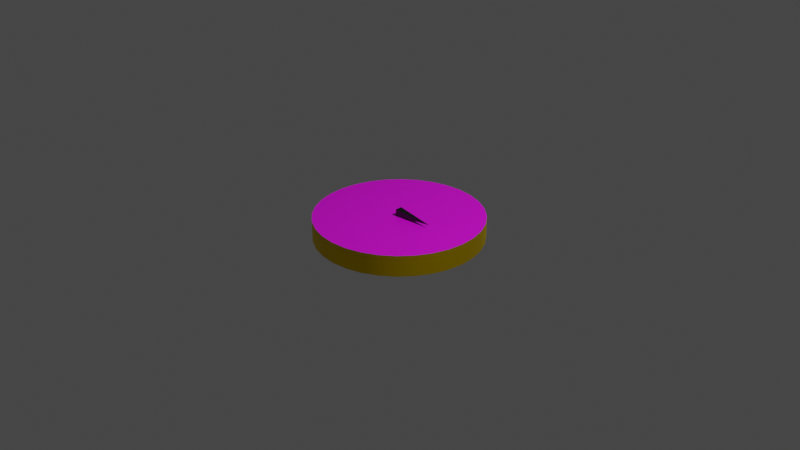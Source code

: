 # Source: compass.blend  (saved by Blender 3.4.6; exported with 4.5.12 LTS)
import bpy
from mathutils import Matrix  # noqa: F401  (used for matrix-valued properties, if any)

bpy.ops.wm.read_factory_settings(use_empty=True)
scene = bpy.context.scene
scene.name = 'Scene'

# ---- collections
col_collection = bpy.data.collections.new('Collection'); scene.collection.children.link(col_collection)
col_export = bpy.data.collections.new('Export'); scene.collection.children.link(col_export)

# ---- images (referenced by path relative to the original .blend; pixels are not part of the script)
import os
ASSET_DIR = os.environ.get("B2B_ASSET_DIR", "")  # directory of the original .blend (textures are referenced by path, not embedded)
HERE = os.path.dirname(os.path.abspath(__file__))  # packed textures are extracted next to this script under _unpacked/

def load_image(name, relpath, width, height, colorspace="sRGB"):
    """Load a texture the original file referenced (path relative to the .blend, or extracted next to this script)."""
    p = next((c for c in (os.path.join(HERE, relpath), os.path.join(ASSET_DIR, relpath)) if relpath and os.path.exists(c)), "")
    if p:
        img = bpy.data.images.load(p, check_existing=True)
        img.name = name
    else:  # same state as the original file: an image datablock whose file is absent (Cycles renders it pink)
        img = bpy.data.images.new(name, width, height)
        img.source = "FILE"
        img.filepath = "//" + (relpath or name)
    img.colorspace_settings.name = colorspace
    return img
img_compass_png = load_image('compass.png', 'compass.png', 1024, 1024, 'sRGB')

# ---- materials (node trees are filled in below, after node groups)
mat_material = bpy.data.materials.new('Material')
mat_material.alpha_threshold = 0.0
mat_material.use_transparent_shadow = False
mat_material.roughness = 0.5
mat_material.line_color = (0.0, 0.0, 0.0, 1.0)
mat_compassimg = bpy.data.materials.new('CompassImg')
mat_compassimg.use_transparent_shadow = False
mat_arrow = bpy.data.materials.new('Arrow')
mat_arrow.use_transparent_shadow = False

# ---- node groups
ng_auto_smooth = bpy.data.node_groups.new('Auto Smooth', 'GeometryNodeTree')
_s = ng_auto_smooth.interface.new_socket(name='Geometry', in_out='OUTPUT', socket_type='NodeSocketGeometry')
_s = ng_auto_smooth.interface.new_socket(name='Geometry', in_out='INPUT', socket_type='NodeSocketGeometry')
_s = ng_auto_smooth.interface.new_socket(name='Angle', in_out='INPUT', socket_type='NodeSocketFloat')
_s.subtype = 'ANGLE'
_s.min_value = 0.0
_s.max_value = 3.142
ng_auto_smooth.is_modifier = True
_N = ng_auto_smooth.nodes; _L = ng_auto_smooth.links
n0 = _N.new('NodeGroupOutput'); n0.name = 'Group Output'; n0.location = (480, -100)
n1 = _N.new('NodeGroupInput'); n1.name = 'Group Input'; n1.location = (-420, -300)
n2 = _N.new('NodeGroupInput'); n2.name = 'Group Input.001'; n2.location = (-60, -100)
n3 = _N.new('GeometryNodeSetShadeSmooth'); n3.name = 'Set Shade Smooth'; n3.location = (120, -100)
n3.domain = 'EDGE'
n4 = _N.new('GeometryNodeSetShadeSmooth'); n4.name = 'Set Shade Smooth.001'; n4.location = (300, -100)
n5 = _N.new('GeometryNodeInputMeshEdgeAngle'); n5.name = 'Edge Angle'; n5.location = (-420, -220)
n6 = _N.new('GeometryNodeInputEdgeSmooth'); n6.name = 'Is Edge Smooth'; n6.location = (-60, -160)
n7 = _N.new('GeometryNodeInputShadeSmooth'); n7.name = 'Is Face Smooth'; n7.location = (-240, -340)
n8 = _N.new('FunctionNodeBooleanMath'); n8.name = 'Boolean Math'; n8.location = (-60, -220)
n9 = _N.new('FunctionNodeCompare'); n9.name = 'Compare'; n9.location = (-240, -180)
n9.operation = 'LESS_EQUAL'
_L.new(n5.outputs[0], n9.inputs[0])
_L.new(n4.outputs[0], n0.inputs[0])
_L.new(n1.outputs[1], n9.inputs[1])
_L.new(n9.outputs[0], n8.inputs[0])
_L.new(n7.outputs[0], n8.inputs[1])
_L.new(n2.outputs[0], n3.inputs[0])
_L.new(n6.outputs[0], n3.inputs[1])
_L.new(n3.outputs[0], n4.inputs[0])
_L.new(n8.outputs[0], n3.inputs[2])
n0.is_active_output = True

# ---- material node trees
mat_material.use_nodes = True; mat_material.node_tree.nodes.clear()
_N = mat_material.node_tree.nodes; _L = mat_material.node_tree.links
n0 = _N.new('ShaderNodeOutputMaterial'); n0.name = 'Material Output'; n0.location = (300, 300)
n1 = _N.new('ShaderNodeBsdfPrincipled'); n1.name = 'Principled BSDF'; n1.location = (10, 300)
n1.distribution = 'GGX'
n1.subsurface_method = 'RANDOM_WALK_SKIN'
n1.inputs[0].default_value = (1.0, 0.6795, 0.0, 1.0)
n1.inputs[1].default_value = 1.0
n1.inputs[2].default_value = 0.5682
n1.inputs[3].default_value = 1.45
n1.inputs[13].default_value = 1.0
n1.inputs[27].default_value = (0.0, 0.0, 0.0, 1.0)
n1.inputs[28].default_value = 1.0
_L.new(n1.outputs[0], n0.inputs[0])
n0.is_active_output = True
mat_compassimg.use_nodes = True; mat_compassimg.node_tree.nodes.clear()
_N = mat_compassimg.node_tree.nodes; _L = mat_compassimg.node_tree.links
n0 = _N.new('ShaderNodeBsdfPrincipled'); n0.name = 'Principled BSDF'; n0.location = (10, 300)
n0.distribution = 'GGX'
n0.subsurface_method = 'RANDOM_WALK_SKIN'
n0.inputs[3].default_value = 1.45
n0.inputs[27].default_value = (0.0, 0.0, 0.0, 1.0)
n0.inputs[28].default_value = 1.0
n1 = _N.new('ShaderNodeOutputMaterial'); n1.name = 'Material Output'; n1.location = (300, 300)
n2 = _N.new('ShaderNodeTexImage'); n2.name = 'Image Texture'; n2.location = (-373, 217)
n2.image = img_compass_png
_L.new(n0.outputs[0], n1.inputs[0])
_L.new(n2.outputs[0], n0.inputs[0])
n1.is_active_output = True
mat_arrow.use_nodes = True; mat_arrow.node_tree.nodes.clear()
_N = mat_arrow.node_tree.nodes; _L = mat_arrow.node_tree.links
n0 = _N.new('ShaderNodeBsdfPrincipled'); n0.name = 'Principled BSDF'; n0.location = (10, 300)
n0.distribution = 'GGX'
n0.subsurface_method = 'RANDOM_WALK_SKIN'
n0.inputs[0].default_value = (0.05458, 0.05458, 0.05458, 1.0)
n0.inputs[1].default_value = 1.0
n0.inputs[2].default_value = 0.3909
n0.inputs[3].default_value = 1.45
n0.inputs[13].default_value = 0.0
n0.inputs[27].default_value = (0.0, 0.0, 0.0, 1.0)
n0.inputs[28].default_value = 1.0
n1 = _N.new('ShaderNodeOutputMaterial'); n1.name = 'Material Output'; n1.location = (300, 300)
_L.new(n0.outputs[0], n1.inputs[0])
n1.is_active_output = True

# ---- world
world_world = bpy.data.worlds.new('World'); scene.world = world_world
world_world.use_nodes = True; world_world.node_tree.nodes.clear()
_N = world_world.node_tree.nodes; _L = world_world.node_tree.links
n0 = _N.new('ShaderNodeOutputWorld'); n0.name = 'World Output'; n0.location = (300, 300)
n1 = _N.new('ShaderNodeBackground'); n1.name = 'Background'; n1.location = (10, 300)
n1.inputs[0].default_value = (0.05088, 0.05088, 0.05088, 1.0)
_L.new(n1.outputs[0], n0.inputs[0])
n0.is_active_output = True
world_world.color = (0.05088, 0.05088, 0.05088)
world_world.use_sun_shadow = False
world_world.sun_shadow_jitter_overblur = 0.0

# ---- cameras
cam_camera = bpy.data.cameras.new('Camera')
cam_camera.clip_end = 100.0
cam_camera.ortho_scale = 7.314

# ---- lights
light_light = bpy.data.lights.new('Light', 'POINT')
light_light.transmission_factor = 0.0
light_light.energy = 1000.0
light_light.shadow_soft_size = 0.1
light_light.shadow_maximum_resolution = 0.006
light_light.use_absolute_resolution = True

# ---- meshes
me_cylinder_001 = bpy.data.meshes.new('Cylinder.001')
me_cylinder_001.from_pydata([(0.0, 0.025, -0.0025), (0.0, 0.025, 0.0025), (0.004877, 0.02452, -0.0025), (0.004877, 0.02452, 0.0025), (0.009567, 0.0231, -0.0025), (0.009567, 0.0231, 0.0025), (0.01389, 0.02079, -0.0025), (0.01389, 0.02079, 0.0025), (0.01768, 0.01768, -0.0025), (0.01768, 0.01768, 0.0025), (0.02079, 0.01389, -0.0025), (0.02079, 0.01389, 0.0025), (0.0231, 0.009567, -0.0025), (0.0231, 0.009567, 0.0025), (0.02452, 0.004877, -0.0025), (0.02452, 0.004877, 0.0025), (0.025, 0.0, -0.0025), (0.025, 0.0, 0.0025), (0.02452, -0.004877, -0.0025), (0.02452, -0.004877, 0.0025), (0.0231, -0.009567, -0.0025), (0.0231, -0.009567, 0.0025), (0.02079, -0.01389, -0.0025), (0.02079, -0.01389, 0.0025), (0.01768, -0.01768, -0.0025), (0.01768, -0.01768, 0.0025), (0.01389, -0.02079, -0.0025), (0.01389, -0.02079, 0.0025), (0.009567, -0.0231, -0.0025), (0.009567, -0.0231, 0.0025), (0.004877, -0.02452, -0.0025), (0.004877, -0.02452, 0.0025), (0.0, -0.025, -0.0025), (0.0, -0.025, 0.0025), (-0.004877, -0.02452, -0.0025), (-0.004877, -0.02452, 0.0025), (-0.009567, -0.0231, -0.0025), (-0.009567, -0.0231, 0.0025), (-0.01389, -0.02079, -0.0025), (-0.01389, -0.02079, 0.0025), (-0.01768, -0.01768, -0.0025), (-0.01768, -0.01768, 0.0025), (-0.02079, -0.01389, -0.0025), (-0.02079, -0.01389, 0.0025), (-0.0231, -0.009567, -0.0025), (-0.0231, -0.009567, 0.0025), (-0.02452, -0.004877, -0.0025), (-0.02452, -0.004877, 0.0025), (-0.025, 0.0, -0.0025), (-0.025, 0.0, 0.0025), (-0.02452, 0.004877, -0.0025), (-0.02452, 0.004877, 0.0025), (-0.0231, 0.009567, -0.0025), (-0.0231, 0.009567, 0.0025), (-0.02079, 0.01389, -0.0025), (-0.02079, 0.01389, 0.0025), (-0.01768, 0.01768, -0.0025), (-0.01768, 0.01768, 0.0025), (-0.01389, 0.02079, -0.0025), (-0.01389, 0.02079, 0.0025), (-0.009567, 0.0231, -0.0025), (-0.009567, 0.0231, 0.0025), (-0.004877, 0.02452, -0.0025), (-0.004877, 0.02452, 0.0025)], [], [(0, 1, 3, 2), (2, 3, 5, 4), (4, 5, 7, 6), (6, 7, 9, 8), (8, 9, 11, 10), (10, 11, 13, 12), (12, 13, 15, 14), (14, 15, 17, 16), (16, 17, 19, 18), (18, 19, 21, 20), (20, 21, 23, 22), (22, 23, 25, 24), (24, 25, 27, 26), (26, 27, 29, 28), (28, 29, 31, 30), (30, 31, 33, 32), (32, 33, 35, 34), (34, 35, 37, 36), (36, 37, 39, 38), (38, 39, 41, 40), (40, 41, 43, 42), (42, 43, 45, 44), (44, 45, 47, 46), (46, 47, 49, 48), (48, 49, 51, 50), (50, 51, 53, 52), (52, 53, 55, 54), (54, 55, 57, 56), (56, 57, 59, 58), (58, 59, 61, 60), (3, 1, 63, 61, 59, 57, 55, 53, 51, 49, 47, 45, 43, 41, 39, 37, 35, 33, 31, 29, 27, 25, 23, 21, 19, 17, 15, 13, 11, 9, 7, 5), (60, 61, 63, 62), (62, 63, 1, 0), (0, 2, 4, 6, 8, 10, 12, 14, 16, 18, 20, 22, 24, 26, 28, 30, 32, 34, 36, 38, 40, 42, 44, 46, 48, 50, 52, 54, 56, 58, 60, 62)])
me_cylinder_001.polygons.foreach_set('use_smooth', [True] * 34)
_uv = me_cylinder_001.uv_layers.new(name='UVMap')
_uv.uv.foreach_set('vector', [1.0, 0.5, 1.0, 1.0, 0.9688, 1.0, 0.9688, 0.5, 0.9688, 0.5, 0.9688, 1.0, 0.9375, 1.0, 0.9375, 0.5, 0.9375, 0.5, 0.9375, 1.0, 0.9062, 1.0, 0.9062, 0.5, 0.9062, 0.5, 0.9062, 1.0, 0.875, 1.0, 0.875, 0.5, 0.875, 0.5, 0.875, 1.0, 0.8438, 1.0, 0.8438, 0.5, 0.8438, 0.5, 0.8438, 1.0, 0.8125, 1.0, 0.8125, 0.5, 0.8125, 0.5, 0.8125, 1.0, 0.7812, 1.0, 0.7812, 0.5, 0.7812, 0.5, 0.7812, 1.0, 0.75, 1.0, 0.75, 0.5, 0.75, 0.5, 0.75, 1.0, 0.7188, 1.0, 0.7188, 0.5, 0.7188, 0.5, 0.7188, 1.0, 0.6875, 1.0, 0.6875, 0.5, 0.6875, 0.5, 0.6875, 1.0, 0.6562, 1.0, 0.6562, 0.5, 0.6562, 0.5, 0.6562, 1.0, 0.625, 1.0, 0.625, 0.5, 0.625, 0.5, 0.625, 1.0, 0.5938, 1.0, 0.5938, 0.5, 0.5938, 0.5, 0.5938, 1.0, 0.5625, 1.0, 0.5625, 0.5, 0.5625, 0.5, 0.5625, 1.0, 0.5312, 1.0, 0.5312, 0.5, 0.5312, 0.5, 0.5312, 1.0, 0.5, 1.0, 0.5, 0.5, 0.5, 0.5, 0.5, 1.0, 0.4688, 1.0, 0.4688, 0.5, 0.4688, 0.5, 0.4688, 1.0, 0.4375, 1.0, 0.4375, 0.5, 0.4375, 0.5, 0.4375, 1.0, 0.4062, 1.0, 0.4062, 0.5, 0.4062, 0.5, 0.4062, 1.0, 0.375, 1.0, 0.375, 0.5, 0.375, 0.5, 0.375, 1.0, 0.3438, 1.0, 0.3438, 0.5, 0.3438, 0.5, 0.3438, 1.0, 0.3125, 1.0, 0.3125, 0.5, 0.3125, 0.5, 0.3125, 1.0, 0.2812, 1.0, 0.2812, 0.5, 0.2812, 0.5, 0.2812, 1.0, 0.25, 1.0, 0.25, 0.5, 0.25, 0.5, 0.25, 1.0, 0.2188, 1.0, 0.2188, 0.5, 0.2188, 0.5, 0.2188, 1.0, 0.1875, 1.0, 0.1875, 0.5, 0.1875, 0.5, 0.1875, 1.0, 0.1562, 1.0, 0.1562, 0.5, 0.1562, 0.5, 0.1562, 1.0, 0.125, 1.0, 0.125, 0.5, 0.125, 0.5, 0.125, 1.0, 0.09375, 1.0, 0.09375, 0.5, 0.09375, 0.5, 0.09375, 1.0, 0.0625, 1.0, 0.0625, 0.5, 0.01931, 0.3542, 0.05699, 0.2632, 0.1117, 0.1813, 0.1813, 0.1117, 0.2632, 0.05699, 0.3542, 0.01931, 0.4508, 9.996e-05, 0.5492, 9.996e-05, 0.6458, 0.01931, 0.7368, 0.05699, 0.8187, 0.1117, 0.8883, 0.1813, 0.943, 0.2632, 0.9807, 0.3542, 0.9999, 0.4508, 0.9999, 0.5492, 0.9807, 0.6458, 0.943, 0.7368, 0.8883, 0.8187, 0.8187, 0.8883, 0.7368, 0.943, 0.6458, 0.9807, 0.5492, 0.9999, 0.4508, 0.9999, 0.3542, 0.9807, 0.2632, 0.943, 0.1813, 0.8883, 0.1117, 0.8187, 0.05699, 0.7368, 0.01931, 0.6458, 9.996e-05, 0.5492, 9.996e-05, 0.4508, 0.0625, 0.5, 0.0625, 1.0, 0.03125, 1.0, 0.03125, 0.5, 0.03125, 0.5, 0.03125, 1.0, 0.0, 1.0, 0.0, 0.5, 0.75, 0.49, 0.7968, 0.4854, 0.8418, 0.4717, 0.8833, 0.4496, 0.9197, 0.4197, 0.9496, 0.3833, 0.9717, 0.3418, 0.9854, 0.2968, 0.99, 0.25, 0.9854, 0.2032, 0.9717, 0.1582, 0.9496, 0.1167, 0.9197, 0.08029, 0.8833, 0.05045, 0.8418, 0.02827, 0.7968, 0.01461, 0.75, 0.01, 0.7032, 0.01461, 0.6582, 0.02827, 0.6167, 0.05045, 0.5803, 0.08029, 0.5504, 0.1167, 0.5283, 0.1582, 0.5146, 0.2032, 0.51, 0.25, 0.5146, 0.2968, 0.5283, 0.3418, 0.5504, 0.3833, 0.5803, 0.4197, 0.6167, 0.4496, 0.6582, 0.4717, 0.7032, 0.4854])
me_cylinder_001.materials.append(mat_material)
me_cylinder_001.update()
me_cylinder_002 = bpy.data.meshes.new('Cylinder.002')
me_cylinder_002.from_pydata([(0.0, 0.025, 0.0006168), (0.0, 0.025, -0.0006168), (0.004877, 0.02452, 0.0006168), (0.004877, 0.02452, -0.0006168), (0.009567, 0.0231, 0.0006168), (0.009567, 0.0231, -0.0006168), (0.01389, 0.02079, 0.0006168), (0.01389, 0.02079, -0.0006168), (0.01768, 0.01768, 0.0006168), (0.01768, 0.01768, -0.0006168), (0.02079, 0.01389, 0.0006168), (0.02079, 0.01389, -0.0006168), (0.0231, 0.009567, 0.0006168), (0.0231, 0.009567, -0.0006168), (0.02452, 0.004877, 0.0006168), (0.02452, 0.004877, -0.0006168), (0.025, 0.0, 0.0006168), (0.025, 0.0, -0.0006168), (0.02452, -0.004877, 0.0006168), (0.02452, -0.004877, -0.0006168), (0.0231, -0.009567, 0.0006168), (0.0231, -0.009567, -0.0006168), (0.02079, -0.01389, 0.0006168), (0.02079, -0.01389, -0.0006168), (0.01768, -0.01768, 0.0006168), (0.01768, -0.01768, -0.0006168), (0.01389, -0.02079, 0.0006168), (0.01389, -0.02079, -0.0006168), (0.009567, -0.0231, 0.0006168), (0.009567, -0.0231, -0.0006168), (0.004877, -0.02452, 0.0006168), (0.004877, -0.02452, -0.0006168), (0.0, -0.025, 0.0006168), (0.0, -0.025, -0.0006168), (-0.004877, -0.02452, 0.0006168), (-0.004877, -0.02452, -0.0006168), (-0.009567, -0.0231, 0.0006168), (-0.009567, -0.0231, -0.0006168), (-0.01389, -0.02079, 0.0006168), (-0.01389, -0.02079, -0.0006168), (-0.01768, -0.01768, 0.0006168), (-0.01768, -0.01768, -0.0006168), (-0.02079, -0.01389, 0.0006168), (-0.02079, -0.01389, -0.0006168), (-0.0231, -0.009567, 0.0006168), (-0.0231, -0.009567, -0.0006168), (-0.02452, -0.004877, 0.0006168), (-0.02452, -0.004877, -0.0006168), (-0.025, 0.0, 0.0006168), (-0.025, 0.0, -0.0006168), (-0.02452, 0.004877, 0.0006168), (-0.02452, 0.004877, -0.0006168), (-0.0231, 0.009567, 0.0006168), (-0.0231, 0.009567, -0.0006168), (-0.02079, 0.01389, 0.0006168), (-0.02079, 0.01389, -0.0006168), (-0.01768, 0.01768, 0.0006168), (-0.01768, 0.01768, -0.0006168), (-0.01389, 0.02079, 0.0006168), (-0.01389, 0.02079, -0.0006168), (-0.009567, 0.0231, 0.0006168), (-0.009567, 0.0231, -0.0006168), (-0.004877, 0.02452, 0.0006168), (-0.004877, 0.02452, -0.0006168)], [], [(0, 1, 3, 2), (2, 3, 5, 4), (4, 5, 7, 6), (6, 7, 9, 8), (8, 9, 11, 10), (10, 11, 13, 12), (12, 13, 15, 14), (14, 15, 17, 16), (16, 17, 19, 18), (18, 19, 21, 20), (20, 21, 23, 22), (22, 23, 25, 24), (24, 25, 27, 26), (26, 27, 29, 28), (28, 29, 31, 30), (30, 31, 33, 32), (32, 33, 35, 34), (34, 35, 37, 36), (36, 37, 39, 38), (38, 39, 41, 40), (40, 41, 43, 42), (42, 43, 45, 44), (44, 45, 47, 46), (46, 47, 49, 48), (48, 49, 51, 50), (50, 51, 53, 52), (52, 53, 55, 54), (54, 55, 57, 56), (56, 57, 59, 58), (58, 59, 61, 60), (3, 1, 63, 61, 59, 57, 55, 53, 51, 49, 47, 45, 43, 41, 39, 37, 35, 33, 31, 29, 27, 25, 23, 21, 19, 17, 15, 13, 11, 9, 7, 5), (60, 61, 63, 62), (62, 63, 1, 0), (0, 2, 4, 6, 8, 10, 12, 14, 16, 18, 20, 22, 24, 26, 28, 30, 32, 34, 36, 38, 40, 42, 44, 46, 48, 50, 52, 54, 56, 58, 60, 62)])
me_cylinder_002.polygons.foreach_set('use_smooth', [True] * 34)
me_cylinder_002.polygons.foreach_set('material_index', [2, 2, 2, 2, 2, 2, 2, 2, 2, 2, 2, 2, 2, 2, 2, 2, 2, 2, 2, 2, 2, 2, 2, 2, 2, 2, 2, 2, 2, 2, 2, 2, 2, 1])
_uv = me_cylinder_002.uv_layers.new(name='UVMap')
_uv.uv.foreach_set('vector', [1.0, 0.5, 1.0, 1.0, 0.9688, 1.0, 0.9688, 0.5, 0.9688, 0.5, 0.9688, 1.0, 0.9375, 1.0, 0.9375, 0.5, 0.9375, 0.5, 0.9375, 1.0, 0.9062, 1.0, 0.9062, 0.5, 0.9062, 0.5, 0.9062, 1.0, 0.875, 1.0, 0.875, 0.5, 0.875, 0.5, 0.875, 1.0, 0.8438, 1.0, 0.8438, 0.5, 0.8438, 0.5, 0.8438, 1.0, 0.8125, 1.0, 0.8125, 0.5, 0.8125, 0.5, 0.8125, 1.0, 0.7812, 1.0, 0.7812, 0.5, 0.7812, 0.5, 0.7812, 1.0, 0.75, 1.0, 0.75, 0.5, 0.75, 0.5, 0.75, 1.0, 0.7188, 1.0, 0.7188, 0.5, 0.7188, 0.5, 0.7188, 1.0, 0.6875, 1.0, 0.6875, 0.5, 0.6875, 0.5, 0.6875, 1.0, 0.6562, 1.0, 0.6562, 0.5, 0.6562, 0.5, 0.6562, 1.0, 0.625, 1.0, 0.625, 0.5, 0.625, 0.5, 0.625, 1.0, 0.5938, 1.0, 0.5938, 0.5, 0.5938, 0.5, 0.5938, 1.0, 0.5625, 1.0, 0.5625, 0.5, 0.5625, 0.5, 0.5625, 1.0, 0.5312, 1.0, 0.5312, 0.5, 0.5312, 0.5, 0.5312, 1.0, 0.5, 1.0, 0.5, 0.5, 0.5, 0.5, 0.5, 1.0, 0.4688, 1.0, 0.4688, 0.5, 0.4688, 0.5, 0.4688, 1.0, 0.4375, 1.0, 0.4375, 0.5, 0.4375, 0.5, 0.4375, 1.0, 0.4062, 1.0, 0.4062, 0.5, 0.4062, 0.5, 0.4062, 1.0, 0.375, 1.0, 0.375, 0.5, 0.375, 0.5, 0.375, 1.0, 0.3438, 1.0, 0.3438, 0.5, 0.3438, 0.5, 0.3438, 1.0, 0.3125, 1.0, 0.3125, 0.5, 0.3125, 0.5, 0.3125, 1.0, 0.2812, 1.0, 0.2812, 0.5, 0.2812, 0.5, 0.2812, 1.0, 0.25, 1.0, 0.25, 0.5, 0.25, 0.5, 0.25, 1.0, 0.2188, 1.0, 0.2188, 0.5, 0.2188, 0.5, 0.2188, 1.0, 0.1875, 1.0, 0.1875, 0.5, 0.1875, 0.5, 0.1875, 1.0, 0.1562, 1.0, 0.1562, 0.5, 0.1562, 0.5, 0.1562, 1.0, 0.125, 1.0, 0.125, 0.5, 0.125, 0.5, 0.125, 1.0, 0.09375, 1.0, 0.09375, 0.5, 0.09375, 0.5, 0.09375, 1.0, 0.0625, 1.0, 0.0625, 0.5, 0.04329, 1.485, 0.08031, 1.396, 0.134, 1.315, 0.2025, 1.247, 0.2829, 1.193, 0.3723, 1.156, 0.4671, 1.137, 0.5639, 1.137, 0.6587, 1.156, 0.7481, 1.193, 0.8286, 1.247, 0.897, 1.315, 0.9507, 1.396, 0.9877, 1.485, 1.007, 1.58, 1.007, 1.677, 0.9877, 1.772, 0.9507, 1.861, 0.897, 1.942, 0.8286, 2.01, 0.7481, 2.064, 0.6587, 2.101, 0.5639, 2.12, 0.4671, 2.12, 0.3723, 2.101, 0.2829, 2.064, 0.2025, 2.01, 0.134, 1.942, 0.08031, 1.861, 0.04329, 1.772, 0.02441, 1.677, 0.02441, 1.58, 0.0625, 0.5, 0.0625, 1.0, 0.03125, 1.0, 0.03125, 0.5, 0.03125, 0.5, 0.03125, 1.0, 0.0, 1.0, 0.0, 0.5, 0.4834, 0.9536, 0.5734, 0.9447, 0.6601, 0.9184, 0.7399, 0.8758, 0.8099, 0.8183, 0.8673, 0.7484, 0.91, 0.6685, 0.9362, 0.5819, 0.9451, 0.4918, 0.9362, 0.4017, 0.91, 0.3151, 0.8673, 0.2353, 0.8099, 0.1653, 0.7399, 0.1079, 0.6601, 0.06523, 0.5734, 0.03895, 0.4834, 0.03008, 0.3933, 0.03895, 0.3067, 0.06523, 0.2268, 0.1079, 0.1569, 0.1653, 0.09943, 0.2353, 0.05676, 0.3151, 0.03049, 0.4017, 0.02162, 0.4918, 0.03049, 0.5819, 0.05676, 0.6685, 0.09943, 0.7484, 0.1569, 0.8183, 0.2268, 0.8758, 0.3067, 0.9184, 0.3933, 0.9447])
me_cylinder_002.materials.append(mat_compassimg)
me_cylinder_002.materials.append(mat_compassimg)
me_cylinder_002.materials.append(mat_material)
me_cylinder_002.update()
me_cube_001 = bpy.data.meshes.new('Cube.001')
me_cube_001.from_pydata([(-0.0001144, 0.01187, -2.994e-05), (-0.0001144, 0.01187, 2.994e-05), (-0.001042, -0.000267, -0.001043), (-0.001042, -0.000267, 0.001043), (-5.448e-05, 0.01187, -2.994e-05), (-5.448e-05, 0.01187, 2.994e-05), (0.001045, -0.0002522, -0.001043), (0.001045, -0.0002522, 0.001043)], [], [(0, 1, 3, 2), (2, 3, 7, 6), (6, 7, 5, 4), (4, 5, 1, 0), (2, 6, 4, 0), (7, 3, 1, 5)])
_uv = me_cube_001.uv_layers.new(name='UVMap')
_uv.uv.foreach_set('vector', [0.375, 0.0, 0.625, 0.0, 0.625, 0.25, 0.375, 0.25, 0.375, 0.25, 0.625, 0.25, 0.625, 0.5, 0.375, 0.5, 0.375, 0.5, 0.625, 0.5, 0.625, 0.75, 0.375, 0.75, 0.375, 0.75, 0.625, 0.75, 0.625, 1.0, 0.375, 1.0, 0.125, 0.5, 0.375, 0.5, 0.375, 0.75, 0.125, 0.75, 0.625, 0.5, 0.875, 0.5, 0.875, 0.75, 0.625, 0.75])
me_cube_001.materials.append(mat_arrow)
me_cube_001.update()

# ---- objects
ob_light = bpy.data.objects.new('Light', light_light)
ob_camera = bpy.data.objects.new('Camera', cam_camera)
ob_body = bpy.data.objects.new('Body', me_cylinder_001)
ob_compasspart = bpy.data.objects.new('CompassPart', me_cylinder_002)
ob_arrow = bpy.data.objects.new('Arrow', me_cube_001)

# ---- transforms, parenting, visibility, modifiers, constraints
ob_light.location = (4.076, 1.005, 5.904)
ob_light.rotation_euler = (0.6503, 0.05522, 1.866)
ob_light.lock_rotations_4d = False
ob_light.empty_display_type = 'ARROWS'
ob_light.color = (0.0, 0.0, 0.0, 0.0)
ob_light.lineart.crease_threshold = 0.0
ob_camera.location = (7.359, -6.926, 4.958)
ob_camera.rotation_euler = (1.109, 0.0, 0.8149)
ob_camera.lock_rotations_4d = False
ob_camera.empty_display_type = 'ARROWS'
ob_camera.color = (0.0, 0.0, 0.0, 0.0)
ob_camera.display_type = 'WIRE'
ob_camera.lineart.crease_threshold = 0.0
ob_body.location = (3.26e-05, -9.036e-07, -0.09109)
ob_body.rotation_euler = (0.0, -0.0, -1.57)
ob_body.scale = (35.42, 35.42, 35.42)
_m = ob_body.modifiers.new('Auto Smooth', 'NODES')
_m.node_group = ng_auto_smooth
_gi = [s.identifier for s in ng_auto_smooth.interface.items_tree if s.item_type == 'SOCKET' and s.in_out == 'INPUT']
_m[_gi[1]] = 0.5236  # Angle
ob_compasspart.location = (3.26e-05, -9.036e-07, 0.02037)
ob_compasspart.rotation_euler = (0.0, -0.0, -1.57)
ob_compasspart.scale = (35.42, 35.42, 35.42)
ob_compasspart.lock_scale = (True, False, False)
_m = ob_compasspart.modifiers.new('Auto Smooth', 'NODES')
_m.node_group = ng_auto_smooth
_gi = [s.identifier for s in ng_auto_smooth.interface.items_tree if s.item_type == 'SOCKET' and s.in_out == 'INPUT']
_m[_gi[1]] = 0.5236  # Angle
ob_arrow.location = (-6.52e-05, -9.541e-07, 0.07867)
ob_arrow.rotation_euler = (0.0, -0.0, -1.57)
ob_arrow.scale = (35.42, 35.42, 35.42)

# ---- collection membership
col_collection.objects.link(ob_light)
col_collection.objects.link(ob_camera)
col_collection.objects.link(ob_body)
col_collection.objects.link(ob_compasspart)
col_collection.objects.link(ob_arrow)

# ---- scene / render settings (as saved in the file)
scene.camera = ob_camera
scene.frame_start = 1; scene.frame_end = 250; scene.frame_set(1)
scene.render.engine = 'BLENDER_EEVEE_NEXT'
scene.cycles.sampling_pattern = 'TABULATED_SOBOL'
scene.cycles.use_light_tree = False
scene.view_settings.view_transform = 'Filmic'
bpy.context.view_layer.update()
